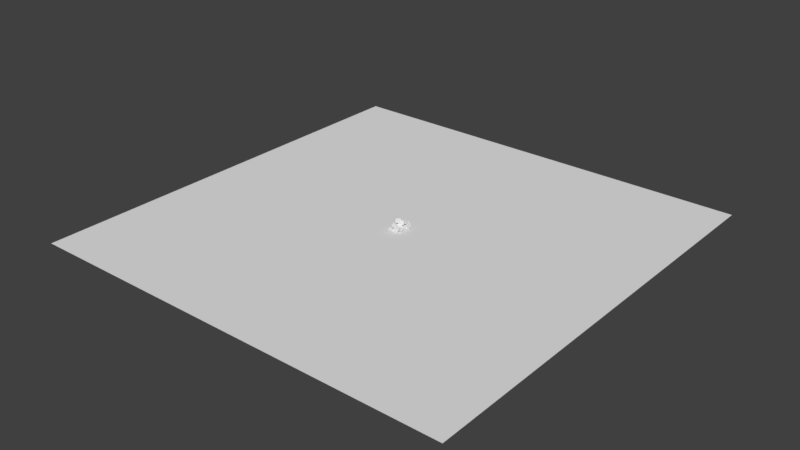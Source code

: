 # Source: ruins_a.blend  (saved by Blender 2.79.0; exported with 4.5.12 LTS)
import bpy
from mathutils import Matrix  # noqa: F401  (used for matrix-valued properties, if any)

bpy.ops.wm.read_factory_settings(use_empty=True)
scene = bpy.context.scene
scene.name = 'Scene'

# ---- collections
col_collection_1 = bpy.data.collections.new('Collection 1'); scene.collection.children.link(col_collection_1)

# ---- world
world_world = bpy.data.worlds.new('World'); scene.world = world_world
world_world.color = (0.05088, 0.05088, 0.05088)
world_world.use_sun_shadow = False
world_world.sun_shadow_jitter_overblur = 0.0
world_world.cycles.sampling_method = 'MANUAL'

# ---- meshes
me_cube_014 = bpy.data.meshes.new('Cube.014')
me_cube_014.from_pydata([(-0.6019, -0.1192, 0.0), (0.6019, -0.1192, 0.2188), (-0.4903, -0.1192, 1.116), (0.6019, -0.1192, 0.8384), (0.3495, -0.1192, 0.0), (-0.4032, -0.1192, 1.204), (0.1999, -0.1192, 1.204), (0.1999, -0.1192, 0.9554), (-0.6019, -0.1192, 0.9522), (0.5312, -0.1192, 0.8819), (0.4742, -0.1192, 0.8819), (-0.6019, -0.1192, 0.2285), (-0.6019, -0.1192, 0.4499), (-0.2087, -0.1192, 0.4499), (-0.2087, -0.1192, 0.3683), (-0.2733, -0.1192, 0.3038), (-0.4502, -0.1192, 0.3038), (-0.5256, -0.1192, 0.2285), (0.3939, -0.1192, 0.9554), (0.3495, -0.1192, 0.2188), (-0.4937, -0.1192, 1.033), (0.3495, 0.02202, 0.2188), (0.3495, 0.02202, 0.0), (0.6019, 0.02202, 0.2188), (0.6019, 0.02202, 0.8384), (0.1999, 0.02202, 0.9554), (0.3939, 0.02202, 0.9554), (-0.6019, 0.02202, 0.4499), (-0.6019, 0.02202, 0.9522), (0.1999, 0.02202, 1.204), (-0.4032, 0.02202, 1.204), (-0.4937, 0.02202, 1.033), (-0.4903, 0.02202, 1.116), (-0.6019, 0.02202, 0.0), (-0.6019, 0.02202, 0.2285), (-0.2087, 0.02202, 0.4499), (-0.2087, 0.02202, 0.3683), (-0.2733, 0.02202, 0.3038), (-0.4502, 0.02202, 0.3038), (-0.5256, 0.02202, 0.2285), (0.5312, 0.02202, 0.8819), (0.4742, 0.02202, 0.8819)], [], [(4, 11, 0), (22, 33, 34), (6, 29, 30, 5), (15, 37, 38, 16), (20, 31, 28, 8), (4, 22, 21, 19), (16, 38, 39, 17), (2, 32, 31, 20), (19, 21, 23, 1), (17, 39, 34, 11), (11, 34, 33, 0), (1, 23, 24, 3), (5, 30, 32, 2), (18, 26, 25, 7), (3, 24, 40, 9), (12, 27, 35, 13), (8, 28, 27, 12), (9, 40, 41, 10), (13, 35, 36, 14), (7, 25, 29, 6), (10, 41, 26, 18), (14, 36, 37, 15), (11, 4, 17), (17, 4, 16), (16, 4, 15), (15, 4, 19), (19, 1, 3), (14, 15, 19), (3, 9, 19), (9, 10, 19), (10, 18, 13), (13, 8, 12), (8, 13, 20), (20, 13, 2), (2, 13, 7, 5), (5, 7, 6), (7, 13, 18), (13, 19, 10), (13, 14, 19), (34, 39, 22), (39, 38, 21), (21, 36, 23), (23, 36, 35), (35, 27, 25), (27, 28, 31), (29, 25, 27), (25, 26, 35), (26, 41, 35), (41, 40, 35), (40, 24, 35), (24, 23, 35), (36, 21, 37), (37, 21, 38), (21, 22, 39), (31, 32, 30), (30, 29, 27), (30, 27, 31)])
_uv = me_cube_014.uv_layers.new(name='UVMap')
_uv.uv.foreach_set('vector', [0.7308, 0.3081, 0.649, 0.3268, 0.649, 0.3081, 0.7308, 0.3081, 0.649, 0.3081, 0.649, 0.3268, 0.718, 0.4025, 0.718, 0.4064, 0.6661, 0.4064, 0.6661, 0.4025, 0.6773, 0.3284, 0.6773, 0.3329, 0.6621, 0.3329, 0.6621, 0.3284, 0.656, 0.3944, 0.6583, 0.3924, 0.649, 0.3858, 0.6481, 0.3875, 0.7322, 0.308, 0.7426, 0.308, 0.7426, 0.3256, 0.7322, 0.3256, 0.6572, 0.3354, 0.6621, 0.3329, 0.6556, 0.3268, 0.6515, 0.3293, 0.6558, 0.3992, 0.6586, 0.3992, 0.6583, 0.3924, 0.6552, 0.3924, 0.7308, 0.3443, 0.7308, 0.326, 0.7525, 0.326, 0.7525, 0.3443, 0.6556, 0.3299, 0.6556, 0.3268, 0.649, 0.3268, 0.649, 0.3305, 0.6568, 0.3268, 0.649, 0.3268, 0.649, 0.3081, 0.6568, 0.3081, 0.7456, 0.326, 0.753, 0.326, 0.753, 0.3765, 0.7456, 0.3765, 0.6661, 0.4064, 0.6642, 0.4081, 0.6564, 0.4003, 0.6586, 0.3992, 0.7354, 0.3829, 0.7346, 0.3861, 0.718, 0.3861, 0.718, 0.3829, 0.7518, 0.3754, 0.7532, 0.3775, 0.7494, 0.3833, 0.7464, 0.3801, 0.649, 0.3448, 0.649, 0.3363, 0.6828, 0.3363, 0.6828, 0.3448, 0.6604, 0.3858, 0.649, 0.3858, 0.649, 0.3448, 0.6604, 0.3448, 0.7464, 0.3817, 0.7464, 0.3801, 0.7416, 0.3801, 0.7416, 0.3817, 0.6828, 0.3448, 0.6747, 0.3448, 0.6747, 0.3382, 0.6828, 0.3382, 0.7119, 0.3861, 0.718, 0.3861, 0.718, 0.4064, 0.7119, 0.4064, 0.7436, 0.3831, 0.7438, 0.3861, 0.736, 0.3858, 0.7346, 0.3818, 0.6795, 0.3419, 0.6828, 0.3382, 0.6773, 0.3329, 0.6734, 0.3356, 0.649, 0.3268, 0.7308, 0.3081, 0.6556, 0.3268, 0.6556, 0.3268, 0.7308, 0.3081, 0.6621, 0.3329, 0.6621, 0.3329, 0.7308, 0.3081, 0.6773, 0.3329, 0.6773, 0.3329, 0.7308, 0.3081, 0.7308, 0.326, 0.7308, 0.326, 0.7525, 0.326, 0.7525, 0.3765, 0.6828, 0.3382, 0.6773, 0.3329, 0.7308, 0.326, 0.7525, 0.3765, 0.7464, 0.3801, 0.7308, 0.326, 0.7464, 0.3801, 0.7416, 0.3801, 0.7308, 0.326, 0.7416, 0.3801, 0.7346, 0.3861, 0.6828, 0.3448, 0.6828, 0.3448, 0.649, 0.3858, 0.649, 0.3448, 0.649, 0.3858, 0.6828, 0.3448, 0.6583, 0.3924, 0.6583, 0.3924, 0.6828, 0.3448, 0.6586, 0.3992, 0.6586, 0.3992, 0.6828, 0.3448, 0.718, 0.3861, 0.6661, 0.4064, 0.6661, 0.4064, 0.718, 0.3861, 0.718, 0.4064, 0.718, 0.3861, 0.6828, 0.3448, 0.7346, 0.3861, 0.6828, 0.3448, 0.7308, 0.326, 0.7416, 0.3801, 0.6828, 0.3448, 0.6828, 0.3382, 0.7308, 0.326, 0.649, 0.3268, 0.6556, 0.3268, 0.7308, 0.3081, 0.6556, 0.3268, 0.6621, 0.3329, 0.7308, 0.326, 0.7308, 0.326, 0.6828, 0.3382, 0.7525, 0.326, 0.7525, 0.326, 0.6828, 0.3382, 0.6828, 0.3448, 0.6828, 0.3448, 0.649, 0.3448, 0.718, 0.3861, 0.649, 0.3448, 0.649, 0.3858, 0.6583, 0.3924, 0.718, 0.4064, 0.718, 0.3861, 0.649, 0.3448, 0.718, 0.3861, 0.7346, 0.3861, 0.6828, 0.3448, 0.7346, 0.3861, 0.7416, 0.3801, 0.6828, 0.3448, 0.7416, 0.3801, 0.7464, 0.3801, 0.6828, 0.3448, 0.7464, 0.3801, 0.7525, 0.3765, 0.6828, 0.3448, 0.7525, 0.3765, 0.7525, 0.326, 0.6828, 0.3448, 0.6828, 0.3382, 0.7308, 0.326, 0.6773, 0.3329, 0.6773, 0.3329, 0.7308, 0.326, 0.6621, 0.3329, 0.7308, 0.326, 0.7308, 0.3081, 0.6556, 0.3268, 0.6583, 0.3924, 0.6586, 0.3992, 0.6661, 0.4064, 0.6661, 0.4064, 0.718, 0.4064, 0.649, 0.3448, 0.6661, 0.4064, 0.649, 0.3448, 0.6583, 0.3924])
me_cube_014.use_remesh_preserve_volume = False
me_cube_014.use_remesh_preserve_attributes = False
me_cube_014.use_mirror_vertex_groups = False
me_cube_014.update()
me_cube_013 = bpy.data.meshes.new('Cube.013')
me_cube_013.from_pydata([(-0.6019, -0.1192, 0.0), (0.6019, -0.1192, 0.2188), (-0.4903, -0.1192, 1.116), (0.6019, -0.1192, 0.8384), (0.3495, -0.1192, 0.0), (-0.4032, -0.1192, 1.204), (0.1999, -0.1192, 1.204), (0.1999, -0.1192, 0.9554), (-0.6019, -0.1192, 0.9522), (0.5312, -0.1192, 0.8819), (0.4742, -0.1192, 0.8819), (-0.6019, -0.1192, 0.2285), (-0.6019, -0.1192, 0.4499), (-0.2087, -0.1192, 0.4499), (-0.2087, -0.1192, 0.3683), (-0.2733, -0.1192, 0.3038), (-0.4502, -0.1192, 0.3038), (-0.5256, -0.1192, 0.2285), (0.3939, -0.1192, 0.9554), (0.3495, -0.1192, 0.2188), (-0.4937, -0.1192, 1.033), (0.3495, 0.02202, 0.2188), (0.3495, 0.02202, 0.0), (0.6019, 0.02202, 0.2188), (0.6019, 0.02202, 0.8384), (0.1999, 0.02202, 0.9554), (0.3939, 0.02202, 0.9554), (-0.6019, 0.02202, 0.4499), (-0.6019, 0.02202, 0.9522), (0.1999, 0.02202, 1.204), (-0.4032, 0.02202, 1.204), (-0.4937, 0.02202, 1.033), (-0.4903, 0.02202, 1.116), (-0.6019, 0.02202, 0.0), (-0.6019, 0.02202, 0.2285), (-0.2087, 0.02202, 0.4499), (-0.2087, 0.02202, 0.3683), (-0.2733, 0.02202, 0.3038), (-0.4502, 0.02202, 0.3038), (-0.5256, 0.02202, 0.2285), (0.5312, 0.02202, 0.8819), (0.4742, 0.02202, 0.8819)], [], [(4, 11, 0), (22, 33, 34), (6, 29, 30, 5), (15, 37, 38, 16), (20, 31, 28, 8), (4, 22, 21, 19), (16, 38, 39, 17), (2, 32, 31, 20), (19, 21, 23, 1), (17, 39, 34, 11), (11, 34, 33, 0), (1, 23, 24, 3), (5, 30, 32, 2), (18, 26, 25, 7), (3, 24, 40, 9), (12, 27, 35, 13), (8, 28, 27, 12), (9, 40, 41, 10), (13, 35, 36, 14), (7, 25, 29, 6), (10, 41, 26, 18), (14, 36, 37, 15), (11, 4, 17), (17, 4, 16), (16, 4, 15), (15, 4, 19), (19, 1, 3), (14, 15, 19), (3, 9, 19), (9, 10, 19), (10, 18, 13), (13, 8, 12), (8, 13, 20), (20, 13, 2), (2, 13, 7, 5), (5, 7, 6), (7, 13, 18), (13, 19, 10), (13, 14, 19), (34, 39, 22), (39, 38, 21), (21, 36, 23), (23, 36, 35), (35, 27, 25), (27, 28, 31), (29, 25, 27), (25, 26, 35), (26, 41, 35), (41, 40, 35), (40, 24, 35), (24, 23, 35), (36, 21, 37), (37, 21, 38), (21, 22, 39), (31, 32, 30), (30, 29, 27), (30, 27, 31)])
_uv = me_cube_013.uv_layers.new(name='UVMap')
_uv.uv.foreach_set('vector', [0.7308, 0.3081, 0.649, 0.3268, 0.649, 0.3081, 0.7308, 0.3081, 0.649, 0.3081, 0.649, 0.3268, 0.718, 0.4025, 0.718, 0.4064, 0.6661, 0.4064, 0.6661, 0.4025, 0.6773, 0.3284, 0.6773, 0.3329, 0.6621, 0.3329, 0.6621, 0.3284, 0.656, 0.3944, 0.6583, 0.3924, 0.649, 0.3858, 0.6481, 0.3875, 0.7322, 0.308, 0.7426, 0.308, 0.7426, 0.3256, 0.7322, 0.3256, 0.6572, 0.3354, 0.6621, 0.3329, 0.6556, 0.3268, 0.6515, 0.3293, 0.6558, 0.3992, 0.6586, 0.3992, 0.6583, 0.3924, 0.6552, 0.3924, 0.7308, 0.3443, 0.7308, 0.326, 0.7525, 0.326, 0.7525, 0.3443, 0.6556, 0.3299, 0.6556, 0.3268, 0.649, 0.3268, 0.649, 0.3305, 0.6568, 0.3268, 0.649, 0.3268, 0.649, 0.3081, 0.6568, 0.3081, 0.7456, 0.326, 0.753, 0.326, 0.753, 0.3765, 0.7456, 0.3765, 0.6661, 0.4064, 0.6642, 0.4081, 0.6564, 0.4003, 0.6586, 0.3992, 0.7354, 0.3829, 0.7346, 0.3861, 0.718, 0.3861, 0.718, 0.3829, 0.7518, 0.3754, 0.7532, 0.3775, 0.7494, 0.3833, 0.7464, 0.3801, 0.649, 0.3448, 0.649, 0.3363, 0.6828, 0.3363, 0.6828, 0.3448, 0.6604, 0.3858, 0.649, 0.3858, 0.649, 0.3448, 0.6604, 0.3448, 0.7464, 0.3817, 0.7464, 0.3801, 0.7416, 0.3801, 0.7416, 0.3817, 0.6828, 0.3448, 0.6747, 0.3448, 0.6747, 0.3382, 0.6828, 0.3382, 0.7119, 0.3861, 0.718, 0.3861, 0.718, 0.4064, 0.7119, 0.4064, 0.7436, 0.3831, 0.7438, 0.3861, 0.736, 0.3858, 0.7346, 0.3818, 0.6795, 0.3419, 0.6828, 0.3382, 0.6773, 0.3329, 0.6734, 0.3356, 0.649, 0.3268, 0.7308, 0.3081, 0.6556, 0.3268, 0.6556, 0.3268, 0.7308, 0.3081, 0.6621, 0.3329, 0.6621, 0.3329, 0.7308, 0.3081, 0.6773, 0.3329, 0.6773, 0.3329, 0.7308, 0.3081, 0.7308, 0.326, 0.7308, 0.326, 0.7525, 0.326, 0.7525, 0.3765, 0.6828, 0.3382, 0.6773, 0.3329, 0.7308, 0.326, 0.7525, 0.3765, 0.7464, 0.3801, 0.7308, 0.326, 0.7464, 0.3801, 0.7416, 0.3801, 0.7308, 0.326, 0.7416, 0.3801, 0.7346, 0.3861, 0.6828, 0.3448, 0.6828, 0.3448, 0.649, 0.3858, 0.649, 0.3448, 0.649, 0.3858, 0.6828, 0.3448, 0.6583, 0.3924, 0.6583, 0.3924, 0.6828, 0.3448, 0.6586, 0.3992, 0.6586, 0.3992, 0.6828, 0.3448, 0.718, 0.3861, 0.6661, 0.4064, 0.6661, 0.4064, 0.718, 0.3861, 0.718, 0.4064, 0.718, 0.3861, 0.6828, 0.3448, 0.7346, 0.3861, 0.6828, 0.3448, 0.7308, 0.326, 0.7416, 0.3801, 0.6828, 0.3448, 0.6828, 0.3382, 0.7308, 0.326, 0.649, 0.3268, 0.6556, 0.3268, 0.7308, 0.3081, 0.6556, 0.3268, 0.6621, 0.3329, 0.7308, 0.326, 0.7308, 0.326, 0.6828, 0.3382, 0.7525, 0.326, 0.7525, 0.326, 0.6828, 0.3382, 0.6828, 0.3448, 0.6828, 0.3448, 0.649, 0.3448, 0.718, 0.3861, 0.649, 0.3448, 0.649, 0.3858, 0.6583, 0.3924, 0.718, 0.4064, 0.718, 0.3861, 0.649, 0.3448, 0.718, 0.3861, 0.7346, 0.3861, 0.6828, 0.3448, 0.7346, 0.3861, 0.7416, 0.3801, 0.6828, 0.3448, 0.7416, 0.3801, 0.7464, 0.3801, 0.6828, 0.3448, 0.7464, 0.3801, 0.7525, 0.3765, 0.6828, 0.3448, 0.7525, 0.3765, 0.7525, 0.326, 0.6828, 0.3448, 0.6828, 0.3382, 0.7308, 0.326, 0.6773, 0.3329, 0.6773, 0.3329, 0.7308, 0.326, 0.6621, 0.3329, 0.7308, 0.326, 0.7308, 0.3081, 0.6556, 0.3268, 0.6583, 0.3924, 0.6586, 0.3992, 0.6661, 0.4064, 0.6661, 0.4064, 0.718, 0.4064, 0.649, 0.3448, 0.6661, 0.4064, 0.649, 0.3448, 0.6583, 0.3924])
me_cube_013.use_remesh_preserve_volume = False
me_cube_013.use_remesh_preserve_attributes = False
me_cube_013.use_mirror_vertex_groups = False
me_cube_013.update()
me_cube_012 = bpy.data.meshes.new('Cube.012')
me_cube_012.from_pydata([(-0.06777, -0.2615, -0.1225), (-0.06777, -0.2615, 0.1225), (-0.06777, 0.2615, -0.1225), (-0.06777, 0.2615, 0.1225), (0.06777, -0.2615, -0.1225), (0.06777, -0.2615, 0.1225), (0.06777, 0.2615, -0.1225), (0.06777, 0.2615, 0.1225)], [], [(0, 1, 3, 2), (2, 3, 7, 6), (6, 7, 5, 4), (4, 5, 1, 0), (7, 3, 1, 5)])
_uv = me_cube_012.uv_layers.new(name='UVMap')
_uv.uv.foreach_set('vector', [0.7053, 0.3669, 0.7438, 0.3669, 0.7438, 0.3857, 0.7053, 0.3857, 0.7053, 0.3669, 0.7438, 0.3669, 0.7438, 0.3857, 0.7053, 0.3857, 0.7053, 0.3669, 0.7438, 0.3669, 0.7438, 0.3857, 0.7053, 0.3857, 0.7053, 0.3669, 0.7438, 0.3669, 0.7438, 0.3857, 0.7053, 0.3857, 0.7053, 0.3669, 0.7438, 0.3669, 0.7438, 0.3857, 0.7053, 0.3857])
me_cube_012.use_remesh_preserve_volume = False
me_cube_012.use_remesh_preserve_attributes = False
me_cube_012.use_mirror_vertex_groups = False
me_cube_012.update()
me_cube_011 = bpy.data.meshes.new('Cube.011')
me_cube_011.from_pydata([(-0.0553, -0.2619, -0.1225), (-0.0553, -0.2619, 0.1225), (-0.0553, 0.2619, -0.1225), (-0.0553, 0.2619, 0.1225), (0.0553, -0.2619, -0.1225), (0.0553, -0.2619, 0.1225), (0.0553, 0.2619, -0.1225), (0.0553, 0.2619, 0.1225)], [], [(0, 1, 3, 2), (2, 3, 7, 6), (6, 7, 5, 4), (4, 5, 1, 0), (2, 6, 4, 0), (7, 3, 1, 5)])
_uv = me_cube_011.uv_layers.new(name='UVMap')
_uv.uv.foreach_set('vector', [0.7053, 0.3669, 0.7438, 0.3669, 0.7438, 0.3857, 0.7053, 0.3857, 0.7053, 0.3669, 0.7438, 0.3669, 0.7438, 0.3857, 0.7053, 0.3857, 0.7053, 0.3669, 0.7438, 0.3669, 0.7438, 0.3857, 0.7053, 0.3857, 0.7053, 0.3669, 0.7438, 0.3669, 0.7438, 0.3857, 0.7053, 0.3857, 0.7053, 0.3669, 0.7438, 0.3669, 0.7438, 0.3857, 0.7053, 0.3857, 0.7053, 0.3669, 0.7438, 0.3669, 0.7438, 0.3857, 0.7053, 0.3857])
me_cube_011.use_remesh_preserve_volume = False
me_cube_011.use_remesh_preserve_attributes = False
me_cube_011.use_mirror_vertex_groups = False
me_cube_011.update()
me_cube_010 = bpy.data.meshes.new('Cube.010')
me_cube_010.from_pydata([(-0.06484, -0.2619, -0.1225), (-0.06484, -0.2619, 0.1225), (-0.06484, 0.2619, -0.1225), (-0.06484, 0.2619, 0.1225), (0.06484, -0.2619, -0.1225), (0.06484, -0.2619, 0.1225), (0.06484, 0.2619, -0.1225), (0.06484, 0.2619, 0.1225)], [], [(0, 1, 3, 2), (2, 3, 7, 6), (6, 7, 5, 4), (4, 5, 1, 0), (2, 6, 4, 0), (7, 3, 1, 5)])
_uv = me_cube_010.uv_layers.new(name='UVMap')
_uv.uv.foreach_set('vector', [0.7053, 0.3669, 0.7438, 0.3669, 0.7438, 0.3857, 0.7053, 0.3857, 0.7053, 0.3669, 0.7438, 0.3669, 0.7438, 0.3857, 0.7053, 0.3857, 0.7053, 0.3669, 0.7438, 0.3669, 0.7438, 0.3857, 0.7053, 0.3857, 0.7053, 0.3669, 0.7438, 0.3669, 0.7438, 0.3857, 0.7053, 0.3857, 0.7053, 0.3669, 0.7438, 0.3669, 0.7438, 0.3857, 0.7053, 0.3857, 0.7053, 0.3669, 0.7438, 0.3669, 0.7438, 0.3857, 0.7053, 0.3857])
me_cube_010.use_remesh_preserve_volume = False
me_cube_010.use_remesh_preserve_attributes = False
me_cube_010.use_mirror_vertex_groups = False
me_cube_010.update()
me_cube_009 = bpy.data.meshes.new('Cube.009')
me_cube_009.from_pydata([(-0.06803, -0.2619, -0.1225), (-0.06803, -0.2619, 0.1225), (-0.06803, 0.2619, -0.1225), (-0.06803, 0.2619, 0.1225), (0.06803, -0.2619, -0.1225), (0.06803, -0.2619, 0.1225), (0.06803, 0.2619, -0.1225), (0.06803, 0.2619, 0.1225)], [], [(0, 1, 3, 2), (2, 3, 7, 6), (6, 7, 5, 4), (4, 5, 1, 0), (7, 3, 1, 5)])
_uv = me_cube_009.uv_layers.new(name='UVMap')
_uv.uv.foreach_set('vector', [0.7053, 0.3669, 0.7438, 0.3669, 0.7438, 0.3857, 0.7053, 0.3857, 0.7053, 0.3669, 0.7438, 0.3669, 0.7438, 0.3857, 0.7053, 0.3857, 0.7053, 0.3669, 0.7438, 0.3669, 0.7438, 0.3857, 0.7053, 0.3857, 0.7053, 0.3669, 0.7438, 0.3669, 0.7438, 0.3857, 0.7053, 0.3857, 0.7053, 0.3669, 0.7438, 0.3669, 0.7438, 0.3857, 0.7053, 0.3857])
me_cube_009.use_remesh_preserve_volume = False
me_cube_009.use_remesh_preserve_attributes = False
me_cube_009.use_mirror_vertex_groups = False
me_cube_009.update()
me_cube_008 = bpy.data.meshes.new('Cube.008')
me_cube_008.from_pydata([(-0.6019, -0.1192, 0.0), (0.6019, -0.1192, 0.2188), (-0.4903, -0.1192, 1.116), (0.6019, -0.1192, 0.8384), (0.3495, -0.1192, 0.0), (-0.4032, -0.1192, 1.204), (0.1999, -0.1192, 1.204), (0.1999, -0.1192, 0.9554), (-0.6019, -0.1192, 0.9522), (0.5312, -0.1192, 0.8819), (0.4742, -0.1192, 0.8819), (-0.6019, -0.1192, 0.2285), (-0.6019, -0.1192, 0.4499), (-0.2087, -0.1192, 0.4499), (-0.2087, -0.1192, 0.3683), (-0.2733, -0.1192, 0.3038), (-0.4502, -0.1192, 0.3038), (-0.5256, -0.1192, 0.2285), (0.3939, -0.1192, 0.9554), (0.3495, -0.1192, 0.2188), (-0.4937, -0.1192, 1.033), (0.3495, 0.02202, 0.2188), (0.3495, 0.02202, 0.0), (0.6019, 0.02202, 0.2188), (0.6019, 0.02202, 0.8384), (0.1999, 0.02202, 0.9554), (0.3939, 0.02202, 0.9554), (-0.6019, 0.02202, 0.4499), (-0.6019, 0.02202, 0.9522), (0.1999, 0.02202, 1.204), (-0.4032, 0.02202, 1.204), (-0.4937, 0.02202, 1.033), (-0.4903, 0.02202, 1.116), (-0.6019, 0.02202, 0.0), (-0.6019, 0.02202, 0.2285), (-0.2087, 0.02202, 0.4499), (-0.2087, 0.02202, 0.3683), (-0.2733, 0.02202, 0.3038), (-0.4502, 0.02202, 0.3038), (-0.5256, 0.02202, 0.2285), (0.5312, 0.02202, 0.8819), (0.4742, 0.02202, 0.8819)], [], [(4, 11, 0), (22, 33, 34), (6, 29, 30, 5), (15, 37, 38, 16), (20, 31, 28, 8), (4, 22, 21, 19), (16, 38, 39, 17), (2, 32, 31, 20), (19, 21, 23, 1), (17, 39, 34, 11), (11, 34, 33, 0), (1, 23, 24, 3), (5, 30, 32, 2), (18, 26, 25, 7), (3, 24, 40, 9), (12, 27, 35, 13), (8, 28, 27, 12), (9, 40, 41, 10), (13, 35, 36, 14), (7, 25, 29, 6), (10, 41, 26, 18), (14, 36, 37, 15), (11, 4, 17), (17, 4, 16), (16, 4, 15), (15, 4, 19), (19, 1, 3), (14, 15, 19), (3, 9, 19), (9, 10, 19), (10, 18, 13), (13, 8, 12), (8, 13, 20), (20, 13, 2), (2, 13, 7, 5), (5, 7, 6), (7, 13, 18), (13, 19, 10), (13, 14, 19), (34, 39, 22), (39, 38, 21), (21, 36, 23), (23, 36, 35), (35, 27, 25), (27, 28, 31), (29, 25, 27), (25, 26, 35), (26, 41, 35), (41, 40, 35), (40, 24, 35), (24, 23, 35), (36, 21, 37), (37, 21, 38), (21, 22, 39), (31, 32, 30), (30, 29, 27), (30, 27, 31)])
_uv = me_cube_008.uv_layers.new(name='UVMap')
_uv.uv.foreach_set('vector', [0.7308, 0.3081, 0.649, 0.3268, 0.649, 0.3081, 0.7308, 0.3081, 0.649, 0.3081, 0.649, 0.3268, 0.718, 0.4025, 0.718, 0.4064, 0.6661, 0.4064, 0.6661, 0.4025, 0.6773, 0.3284, 0.6773, 0.3329, 0.6621, 0.3329, 0.6621, 0.3284, 0.656, 0.3944, 0.6583, 0.3924, 0.649, 0.3858, 0.6481, 0.3875, 0.7322, 0.308, 0.7426, 0.308, 0.7426, 0.3256, 0.7322, 0.3256, 0.6572, 0.3354, 0.6621, 0.3329, 0.6556, 0.3268, 0.6515, 0.3293, 0.6558, 0.3992, 0.6586, 0.3992, 0.6583, 0.3924, 0.6552, 0.3924, 0.7308, 0.3443, 0.7308, 0.326, 0.7525, 0.326, 0.7525, 0.3443, 0.6556, 0.3299, 0.6556, 0.3268, 0.649, 0.3268, 0.649, 0.3305, 0.6568, 0.3268, 0.649, 0.3268, 0.649, 0.3081, 0.6568, 0.3081, 0.7456, 0.326, 0.753, 0.326, 0.753, 0.3765, 0.7456, 0.3765, 0.6661, 0.4064, 0.6642, 0.4081, 0.6564, 0.4003, 0.6586, 0.3992, 0.7354, 0.3829, 0.7346, 0.3861, 0.718, 0.3861, 0.718, 0.3829, 0.7518, 0.3754, 0.7532, 0.3775, 0.7494, 0.3833, 0.7464, 0.3801, 0.649, 0.3448, 0.649, 0.3363, 0.6828, 0.3363, 0.6828, 0.3448, 0.6604, 0.3858, 0.649, 0.3858, 0.649, 0.3448, 0.6604, 0.3448, 0.7464, 0.3817, 0.7464, 0.3801, 0.7416, 0.3801, 0.7416, 0.3817, 0.6828, 0.3448, 0.6747, 0.3448, 0.6747, 0.3382, 0.6828, 0.3382, 0.7119, 0.3861, 0.718, 0.3861, 0.718, 0.4064, 0.7119, 0.4064, 0.7436, 0.3831, 0.7438, 0.3861, 0.736, 0.3858, 0.7346, 0.3818, 0.6795, 0.3419, 0.6828, 0.3382, 0.6773, 0.3329, 0.6734, 0.3356, 0.649, 0.3268, 0.7308, 0.3081, 0.6556, 0.3268, 0.6556, 0.3268, 0.7308, 0.3081, 0.6621, 0.3329, 0.6621, 0.3329, 0.7308, 0.3081, 0.6773, 0.3329, 0.6773, 0.3329, 0.7308, 0.3081, 0.7308, 0.326, 0.7308, 0.326, 0.7525, 0.326, 0.7525, 0.3765, 0.6828, 0.3382, 0.6773, 0.3329, 0.7308, 0.326, 0.7525, 0.3765, 0.7464, 0.3801, 0.7308, 0.326, 0.7464, 0.3801, 0.7416, 0.3801, 0.7308, 0.326, 0.7416, 0.3801, 0.7346, 0.3861, 0.6828, 0.3448, 0.6828, 0.3448, 0.649, 0.3858, 0.649, 0.3448, 0.649, 0.3858, 0.6828, 0.3448, 0.6583, 0.3924, 0.6583, 0.3924, 0.6828, 0.3448, 0.6586, 0.3992, 0.6586, 0.3992, 0.6828, 0.3448, 0.718, 0.3861, 0.6661, 0.4064, 0.6661, 0.4064, 0.718, 0.3861, 0.718, 0.4064, 0.718, 0.3861, 0.6828, 0.3448, 0.7346, 0.3861, 0.6828, 0.3448, 0.7308, 0.326, 0.7416, 0.3801, 0.6828, 0.3448, 0.6828, 0.3382, 0.7308, 0.326, 0.649, 0.3268, 0.6556, 0.3268, 0.7308, 0.3081, 0.6556, 0.3268, 0.6621, 0.3329, 0.7308, 0.326, 0.7308, 0.326, 0.6828, 0.3382, 0.7525, 0.326, 0.7525, 0.326, 0.6828, 0.3382, 0.6828, 0.3448, 0.6828, 0.3448, 0.649, 0.3448, 0.718, 0.3861, 0.649, 0.3448, 0.649, 0.3858, 0.6583, 0.3924, 0.718, 0.4064, 0.718, 0.3861, 0.649, 0.3448, 0.718, 0.3861, 0.7346, 0.3861, 0.6828, 0.3448, 0.7346, 0.3861, 0.7416, 0.3801, 0.6828, 0.3448, 0.7416, 0.3801, 0.7464, 0.3801, 0.6828, 0.3448, 0.7464, 0.3801, 0.7525, 0.3765, 0.6828, 0.3448, 0.7525, 0.3765, 0.7525, 0.326, 0.6828, 0.3448, 0.6828, 0.3382, 0.7308, 0.326, 0.6773, 0.3329, 0.6773, 0.3329, 0.7308, 0.326, 0.6621, 0.3329, 0.7308, 0.326, 0.7308, 0.3081, 0.6556, 0.3268, 0.6583, 0.3924, 0.6586, 0.3992, 0.6661, 0.4064, 0.6661, 0.4064, 0.718, 0.4064, 0.649, 0.3448, 0.6661, 0.4064, 0.649, 0.3448, 0.6583, 0.3924])
me_cube_008.use_remesh_preserve_volume = False
me_cube_008.use_remesh_preserve_attributes = False
me_cube_008.use_mirror_vertex_groups = False
me_cube_008.update()
me_plane = bpy.data.meshes.new('Plane')
me_plane.from_pydata([(-33.67, -33.67, 0.0), (33.67, -33.67, 0.0), (-33.67, 33.67, 0.0), (33.67, 33.67, 0.0)], [], [(0, 1, 3, 2)])
_uv = me_plane.uv_layers.new(name='UVMap')
_uv.uv.foreach_set('vector', [-3.538, -3.538, 4.538, -3.538, 4.538, 4.538, -3.538, 4.538])
me_plane.use_remesh_preserve_volume = False
me_plane.use_remesh_preserve_attributes = False
me_plane.use_mirror_vertex_groups = False
me_plane.update()

# ---- objects
ob_cube_006 = bpy.data.objects.new('Cube.006', me_cube_014)
ob_cube_005 = bpy.data.objects.new('Cube.005', me_cube_013)
ob_cube_004 = bpy.data.objects.new('Cube.004', me_cube_012)
ob_cube_003 = bpy.data.objects.new('Cube.003', me_cube_011)
ob_cube_002 = bpy.data.objects.new('Cube.002', me_cube_010)
ob_cube_001 = bpy.data.objects.new('Cube.001', me_cube_009)
ob_cube = bpy.data.objects.new('Cube', me_cube_008)
ob_plane = bpy.data.objects.new('Plane', me_plane)

# ---- transforms, parenting, visibility, modifiers, constraints
ob_cube_006.location = (-0.6447, 0.7102, 0.0)
ob_cube_006.rotation_euler = (0.0, -0.0, 0.5148)
ob_cube_006.lineart.crease_threshold = 0.0
ob_cube_005.location = (0.5918, 0.9506, 0.0)
ob_cube_005.rotation_euler = (0.0, -0.0, -0.2227)
ob_cube_005.lineart.crease_threshold = 0.0
ob_cube_004.location = (-0.8885, -0.9238, 0.1239)
ob_cube_004.rotation_euler = (0.0, -0.0, 1.638)
ob_cube_004.lineart.crease_threshold = 0.0
ob_cube_003.location = (0.09618, -0.5554, 0.2366)
ob_cube_003.rotation_euler = (-0.4771, -1.02e-16, 2.479e-17)
ob_cube_003.lineart.crease_threshold = 0.0
ob_cube_002.location = (0.8297, -0.319, 0.2366)
ob_cube_002.rotation_euler = (-0.4771, -1.02e-16, 2.479e-17)
ob_cube_002.lineart.crease_threshold = 0.0
ob_cube_001.location = (0.8297, -0.8613, 0.1239)
ob_cube_001.lineart.crease_threshold = 0.0
ob_cube.location = (0.0, -0.8802, 0.0)
ob_cube.lineart.crease_threshold = 0.0
ob_plane.location = (0.0, 0.0, 0.0)
ob_plane.lineart.crease_threshold = 0.0

# ---- collection membership
col_collection_1.objects.link(ob_cube_006)
col_collection_1.objects.link(ob_cube_005)
col_collection_1.objects.link(ob_cube_004)
col_collection_1.objects.link(ob_cube_003)
col_collection_1.objects.link(ob_cube_002)
col_collection_1.objects.link(ob_cube_001)
col_collection_1.objects.link(ob_cube)
col_collection_1.objects.link(ob_plane)

# ---- scene / render settings (as saved in the file)
scene.frame_start = 1; scene.frame_end = 250; scene.frame_set(1)
scene.render.engine = 'BLENDER_EEVEE_NEXT'
scene.render.resolution_percentage = 50
scene.render.dither_intensity = 0.0
scene.cycles.use_denoising = False
scene.cycles.samples = 128
scene.cycles.sampling_pattern = 'TABULATED_SOBOL'
scene.cycles.use_adaptive_sampling = False
scene.cycles.use_light_tree = False
scene.cycles.blur_glossy = 0.0
scene.cycles.sample_clamp_indirect = 0.0
scene.view_settings.view_transform = 'Standard'
bpy.context.view_layer.update()

# ---- added for rendering (the .blend has no active camera and no usable light): camera, sun
cam_auto = bpy.data.cameras.new('AutoCamera')
cam_auto.lens = 50.0
cam_auto.sensor_width = 36.0
cam_auto.clip_end = 1546.28
ob_auto_camera = bpy.data.objects.new('AutoCamera', cam_auto)
scene.collection.objects.link(ob_auto_camera)
ob_auto_camera.location = (88.1074, -105.729, 71.0879)
ob_auto_camera.rotation_euler = (1.09748, -7.21219e-08, 0.694738)
scene.camera = ob_auto_camera
light_auto_sun = bpy.data.lights.new('AutoSun', 'SUN')
light_auto_sun.energy = 3.0
light_auto_sun.angle = 0.0523599
ob_auto_sun = bpy.data.objects.new('AutoSun', light_auto_sun)
scene.collection.objects.link(ob_auto_sun)
ob_auto_sun.rotation_euler = (0.872665, 0.174533, 0.523599)
bpy.context.view_layer.update()
